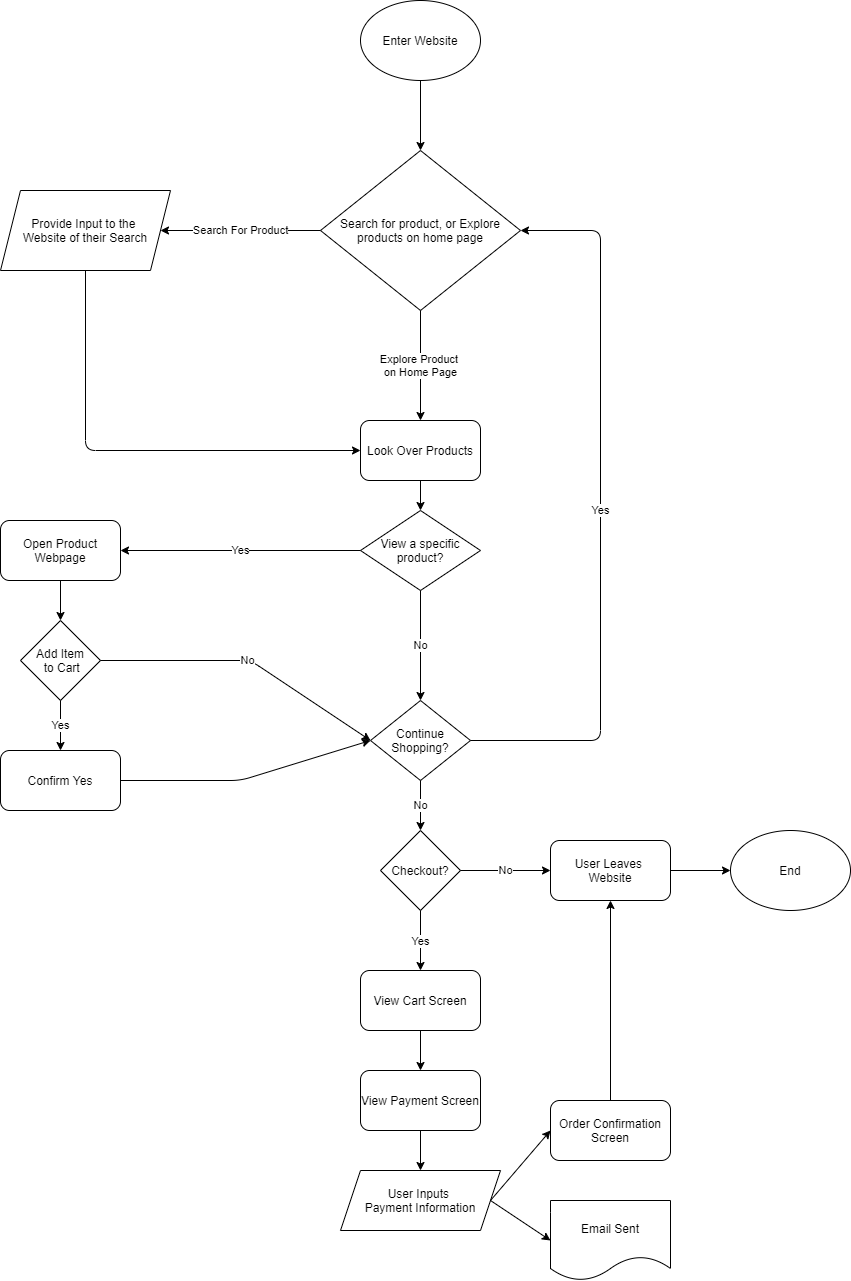

The diagram above was exported from draw.io. Its source (the exported page's mxGraphModel, read from the mxfile embedded in the PNG):
<mxGraphModel dx="435" dy="329" grid="1" gridSize="10" guides="1" tooltips="1" connect="1" arrows="1" fold="1" page="1" pageScale="1" pageWidth="850" pageHeight="1100" background="#ffffff" math="0" shadow="0">
  <root>
    <mxCell id="0" />
    <mxCell id="1" parent="0" />
    <mxCell id="2" value="Enter Website" style="ellipse;whiteSpace=wrap;html=1;" vertex="1" parent="1">
      <mxGeometry x="360" width="120" height="80" as="geometry" />
    </mxCell>
    <mxCell id="3" value="Search for product, or Explore products on home page" style="rhombus;whiteSpace=wrap;html=1;" vertex="1" parent="1">
      <mxGeometry x="320" y="150" width="200" height="160" as="geometry" />
    </mxCell>
    <mxCell id="4" value="" style="endArrow=classic;html=1;exitX=0.5;exitY=1;exitDx=0;exitDy=0;entryX=0.5;entryY=0;entryDx=0;entryDy=0;" edge="1" parent="1" source="2" target="3">
      <mxGeometry width="50" height="50" relative="1" as="geometry">
        <mxPoint x="610" y="190" as="sourcePoint" />
        <mxPoint x="660" y="140" as="targetPoint" />
      </mxGeometry>
    </mxCell>
    <mxCell id="5" value="Look Over Products" style="rounded=1;whiteSpace=wrap;html=1;" vertex="1" parent="1">
      <mxGeometry x="360" y="420" width="120" height="60" as="geometry" />
    </mxCell>
    <mxCell id="7" value="" style="endArrow=classic;html=1;entryX=0.5;entryY=0;entryDx=0;entryDy=0;" edge="1" parent="1" target="5">
      <mxGeometry relative="1" as="geometry">
        <mxPoint x="420" y="310" as="sourcePoint" />
        <mxPoint x="680" y="270" as="targetPoint" />
      </mxGeometry>
    </mxCell>
    <mxCell id="8" value="Explore Product &lt;br&gt;on Home Page" style="edgeLabel;resizable=0;html=1;align=center;verticalAlign=middle;" connectable="0" vertex="1" parent="7">
      <mxGeometry relative="1" as="geometry" />
    </mxCell>
    <object label="" id="9">
      <mxCell style="endArrow=classic;html=1;exitX=0;exitY=0.5;exitDx=0;exitDy=0;entryX=1;entryY=0.5;entryDx=0;entryDy=0;" edge="1" parent="1" source="3" target="11">
        <mxGeometry relative="1" as="geometry">
          <mxPoint x="580" y="270" as="sourcePoint" />
          <mxPoint x="620" y="230" as="targetPoint" />
        </mxGeometry>
      </mxCell>
    </object>
    <mxCell id="10" value="Search For Product" style="edgeLabel;resizable=0;html=1;align=center;verticalAlign=middle;" connectable="0" vertex="1" parent="9">
      <mxGeometry relative="1" as="geometry" />
    </mxCell>
    <mxCell id="11" value="Provide Input to the &lt;br&gt;Website of their Search" style="shape=parallelogram;perimeter=parallelogramPerimeter;whiteSpace=wrap;html=1;fixedSize=1;" vertex="1" parent="1">
      <mxGeometry y="190" width="170" height="80" as="geometry" />
    </mxCell>
    <mxCell id="12" value="" style="endArrow=classic;html=1;exitX=0.5;exitY=1;exitDx=0;exitDy=0;entryX=0;entryY=0.5;entryDx=0;entryDy=0;" edge="1" parent="1" source="11" target="5">
      <mxGeometry width="50" height="50" relative="1" as="geometry">
        <mxPoint x="610" y="280" as="sourcePoint" />
        <mxPoint x="660" y="230" as="targetPoint" />
        <Array as="points">
          <mxPoint x="85" y="450" />
        </Array>
      </mxGeometry>
    </mxCell>
    <mxCell id="15" value="View a specific product?" style="rhombus;whiteSpace=wrap;html=1;" vertex="1" parent="1">
      <mxGeometry x="360" y="510" width="120" height="80" as="geometry" />
    </mxCell>
    <mxCell id="17" value="Add Item&lt;br&gt;&amp;nbsp;to Cart" style="rhombus;whiteSpace=wrap;html=1;" vertex="1" parent="1">
      <mxGeometry x="20" y="620" width="80" height="80" as="geometry" />
    </mxCell>
    <mxCell id="18" value="" style="endArrow=classic;html=1;exitX=0.5;exitY=1;exitDx=0;exitDy=0;entryX=0.5;entryY=0;entryDx=0;entryDy=0;" edge="1" parent="1" source="5" target="15">
      <mxGeometry width="50" height="50" relative="1" as="geometry">
        <mxPoint x="610" y="460" as="sourcePoint" />
        <mxPoint x="660" y="410" as="targetPoint" />
      </mxGeometry>
    </mxCell>
    <mxCell id="21" value="Confirm Yes" style="rounded=1;whiteSpace=wrap;html=1;" vertex="1" parent="1">
      <mxGeometry y="750" width="120" height="60" as="geometry" />
    </mxCell>
    <mxCell id="22" value="" style="endArrow=classic;html=1;exitX=0.5;exitY=1;exitDx=0;exitDy=0;entryX=0.5;entryY=0;entryDx=0;entryDy=0;" edge="1" parent="1" source="17" target="21">
      <mxGeometry relative="1" as="geometry">
        <mxPoint x="710" y="590" as="sourcePoint" />
        <mxPoint x="810" y="590" as="targetPoint" />
      </mxGeometry>
    </mxCell>
    <mxCell id="23" value="Yes" style="edgeLabel;resizable=0;html=1;align=center;verticalAlign=middle;" connectable="0" vertex="1" parent="22">
      <mxGeometry relative="1" as="geometry" />
    </mxCell>
    <mxCell id="25" value="Continue Shopping?" style="rhombus;whiteSpace=wrap;html=1;" vertex="1" parent="1">
      <mxGeometry x="370" y="700" width="100" height="80" as="geometry" />
    </mxCell>
    <mxCell id="26" value="" style="endArrow=classic;html=1;exitX=1;exitY=0.5;exitDx=0;exitDy=0;entryX=0;entryY=0.5;entryDx=0;entryDy=0;" edge="1" parent="1" source="17" target="25">
      <mxGeometry relative="1" as="geometry">
        <mxPoint x="620" y="580" as="sourcePoint" />
        <mxPoint x="720" y="580" as="targetPoint" />
        <Array as="points">
          <mxPoint x="250" y="660" />
        </Array>
      </mxGeometry>
    </mxCell>
    <mxCell id="27" value="No" style="edgeLabel;resizable=0;html=1;align=center;verticalAlign=middle;" connectable="0" vertex="1" parent="26">
      <mxGeometry relative="1" as="geometry" />
    </mxCell>
    <mxCell id="28" value="" style="endArrow=classic;html=1;exitX=1;exitY=0.5;exitDx=0;exitDy=0;entryX=0;entryY=0.5;entryDx=0;entryDy=0;" edge="1" parent="1" source="21" target="25">
      <mxGeometry width="50" height="50" relative="1" as="geometry">
        <mxPoint x="640" y="600" as="sourcePoint" />
        <mxPoint x="550" y="800" as="targetPoint" />
        <Array as="points">
          <mxPoint x="240" y="780" />
        </Array>
      </mxGeometry>
    </mxCell>
    <mxCell id="29" value="Open Product Webpage" style="rounded=1;whiteSpace=wrap;html=1;" vertex="1" parent="1">
      <mxGeometry y="520" width="120" height="60" as="geometry" />
    </mxCell>
    <mxCell id="30" value="" style="endArrow=classic;html=1;entryX=1;entryY=0.5;entryDx=0;entryDy=0;exitX=0;exitY=0.5;exitDx=0;exitDy=0;" edge="1" parent="1" source="15" target="29">
      <mxGeometry relative="1" as="geometry">
        <mxPoint x="360" y="560" as="sourcePoint" />
        <mxPoint x="590" y="560" as="targetPoint" />
      </mxGeometry>
    </mxCell>
    <mxCell id="31" value="Yes" style="edgeLabel;resizable=0;html=1;align=center;verticalAlign=middle;" connectable="0" vertex="1" parent="30">
      <mxGeometry relative="1" as="geometry" />
    </mxCell>
    <mxCell id="32" value="" style="endArrow=classic;html=1;exitX=0.5;exitY=1;exitDx=0;exitDy=0;entryX=0.5;entryY=0;entryDx=0;entryDy=0;" edge="1" parent="1" source="15" target="25">
      <mxGeometry relative="1" as="geometry">
        <mxPoint x="620" y="570" as="sourcePoint" />
        <mxPoint x="720" y="570" as="targetPoint" />
      </mxGeometry>
    </mxCell>
    <mxCell id="33" value="No" style="edgeLabel;resizable=0;html=1;align=center;verticalAlign=middle;" connectable="0" vertex="1" parent="32">
      <mxGeometry relative="1" as="geometry" />
    </mxCell>
    <mxCell id="35" value="" style="endArrow=classic;html=1;exitX=0.5;exitY=1;exitDx=0;exitDy=0;entryX=0.5;entryY=0;entryDx=0;entryDy=0;" edge="1" parent="1" source="29" target="17">
      <mxGeometry relative="1" as="geometry">
        <mxPoint x="620" y="570" as="sourcePoint" />
        <mxPoint x="720" y="570" as="targetPoint" />
      </mxGeometry>
    </mxCell>
    <mxCell id="38" value="" style="endArrow=classic;html=1;exitX=1;exitY=0.5;exitDx=0;exitDy=0;entryX=1;entryY=0.5;entryDx=0;entryDy=0;" edge="1" parent="1" source="25" target="3">
      <mxGeometry relative="1" as="geometry">
        <mxPoint x="290" y="650" as="sourcePoint" />
        <mxPoint x="390" y="650" as="targetPoint" />
        <Array as="points">
          <mxPoint x="600" y="740" />
          <mxPoint x="600" y="230" />
        </Array>
      </mxGeometry>
    </mxCell>
    <mxCell id="39" value="Yes" style="edgeLabel;resizable=0;html=1;align=center;verticalAlign=middle;" connectable="0" vertex="1" parent="38">
      <mxGeometry relative="1" as="geometry" />
    </mxCell>
    <mxCell id="40" value="Checkout?" style="rhombus;whiteSpace=wrap;html=1;" vertex="1" parent="1">
      <mxGeometry x="380" y="830" width="80" height="80" as="geometry" />
    </mxCell>
    <mxCell id="41" value="" style="endArrow=classic;html=1;exitX=0.5;exitY=1;exitDx=0;exitDy=0;entryX=0.5;entryY=0;entryDx=0;entryDy=0;" edge="1" parent="1" source="25" target="40">
      <mxGeometry relative="1" as="geometry">
        <mxPoint x="290" y="840" as="sourcePoint" />
        <mxPoint x="390" y="840" as="targetPoint" />
      </mxGeometry>
    </mxCell>
    <mxCell id="42" value="No" style="edgeLabel;resizable=0;html=1;align=center;verticalAlign=middle;" connectable="0" vertex="1" parent="41">
      <mxGeometry relative="1" as="geometry" />
    </mxCell>
    <mxCell id="50" style="edgeStyle=orthogonalEdgeStyle;rounded=0;orthogonalLoop=1;jettySize=auto;html=1;exitX=0.5;exitY=1;exitDx=0;exitDy=0;entryX=0.5;entryY=0;entryDx=0;entryDy=0;" edge="1" parent="1" source="43" target="49">
      <mxGeometry relative="1" as="geometry" />
    </mxCell>
    <mxCell id="43" value="View Cart Screen" style="rounded=1;whiteSpace=wrap;html=1;" vertex="1" parent="1">
      <mxGeometry x="360" y="970" width="120" height="60" as="geometry" />
    </mxCell>
    <mxCell id="64" value="" style="edgeStyle=orthogonalEdgeStyle;rounded=0;orthogonalLoop=1;jettySize=auto;html=1;" edge="1" parent="1" source="44" target="63">
      <mxGeometry relative="1" as="geometry" />
    </mxCell>
    <mxCell id="44" value="User Leaves &lt;br&gt;Website" style="rounded=1;whiteSpace=wrap;html=1;" vertex="1" parent="1">
      <mxGeometry x="550" y="840" width="120" height="60" as="geometry" />
    </mxCell>
    <mxCell id="45" value="" style="endArrow=classic;html=1;exitX=0.5;exitY=1;exitDx=0;exitDy=0;entryX=0.5;entryY=0;entryDx=0;entryDy=0;" edge="1" parent="1" source="40" target="43">
      <mxGeometry relative="1" as="geometry">
        <mxPoint x="290" y="840" as="sourcePoint" />
        <mxPoint x="390" y="840" as="targetPoint" />
      </mxGeometry>
    </mxCell>
    <mxCell id="46" value="Yes" style="edgeLabel;resizable=0;html=1;align=center;verticalAlign=middle;" connectable="0" vertex="1" parent="45">
      <mxGeometry relative="1" as="geometry" />
    </mxCell>
    <mxCell id="47" value="" style="endArrow=classic;html=1;exitX=1;exitY=0.5;exitDx=0;exitDy=0;entryX=0;entryY=0.5;entryDx=0;entryDy=0;" edge="1" parent="1" source="40" target="44">
      <mxGeometry relative="1" as="geometry">
        <mxPoint x="290" y="840" as="sourcePoint" />
        <mxPoint x="390" y="840" as="targetPoint" />
      </mxGeometry>
    </mxCell>
    <mxCell id="48" value="No" style="edgeLabel;resizable=0;html=1;align=center;verticalAlign=middle;" connectable="0" vertex="1" parent="47">
      <mxGeometry relative="1" as="geometry" />
    </mxCell>
    <mxCell id="52" value="" style="edgeStyle=orthogonalEdgeStyle;rounded=0;orthogonalLoop=1;jettySize=auto;html=1;" edge="1" parent="1" source="49" target="51">
      <mxGeometry relative="1" as="geometry" />
    </mxCell>
    <mxCell id="49" value="View Payment Screen" style="rounded=1;whiteSpace=wrap;html=1;" vertex="1" parent="1">
      <mxGeometry x="360" y="1070" width="120" height="60" as="geometry" />
    </mxCell>
    <mxCell id="51" value="User Inputs &lt;br&gt;Payment Information" style="shape=parallelogram;perimeter=parallelogramPerimeter;whiteSpace=wrap;html=1;fixedSize=1;" vertex="1" parent="1">
      <mxGeometry x="340" y="1170" width="160" height="60" as="geometry" />
    </mxCell>
    <mxCell id="53" value="Order Confirmation&lt;br&gt;Screen" style="rounded=1;whiteSpace=wrap;html=1;" vertex="1" parent="1">
      <mxGeometry x="550" y="1100" width="120" height="60" as="geometry" />
    </mxCell>
    <mxCell id="56" value="Email Sent" style="shape=document;whiteSpace=wrap;html=1;boundedLbl=1;" vertex="1" parent="1">
      <mxGeometry x="550" y="1200" width="120" height="80" as="geometry" />
    </mxCell>
    <mxCell id="59" value="" style="endArrow=classic;html=1;exitX=1;exitY=0.5;exitDx=0;exitDy=0;entryX=0;entryY=0.5;entryDx=0;entryDy=0;" edge="1" parent="1" source="51" target="53">
      <mxGeometry width="50" height="50" relative="1" as="geometry">
        <mxPoint x="390" y="1120" as="sourcePoint" />
        <mxPoint x="670" y="1200" as="targetPoint" />
      </mxGeometry>
    </mxCell>
    <mxCell id="60" value="" style="endArrow=classic;html=1;exitX=1;exitY=0.5;exitDx=0;exitDy=0;entryX=0;entryY=0.5;entryDx=0;entryDy=0;" edge="1" parent="1" source="51" target="56">
      <mxGeometry width="50" height="50" relative="1" as="geometry">
        <mxPoint x="390" y="1120" as="sourcePoint" />
        <mxPoint x="610" y="1240" as="targetPoint" />
      </mxGeometry>
    </mxCell>
    <mxCell id="62" value="" style="endArrow=classic;html=1;exitX=0.5;exitY=0;exitDx=0;exitDy=0;entryX=0.5;entryY=1;entryDx=0;entryDy=0;" edge="1" parent="1" source="53" target="44">
      <mxGeometry width="50" height="50" relative="1" as="geometry">
        <mxPoint x="390" y="1120" as="sourcePoint" />
        <mxPoint x="440" y="1070" as="targetPoint" />
      </mxGeometry>
    </mxCell>
    <mxCell id="63" value="End" style="ellipse;whiteSpace=wrap;html=1;" vertex="1" parent="1">
      <mxGeometry x="730" y="830" width="120" height="80" as="geometry" />
    </mxCell>
  </root>
</mxGraphModel>